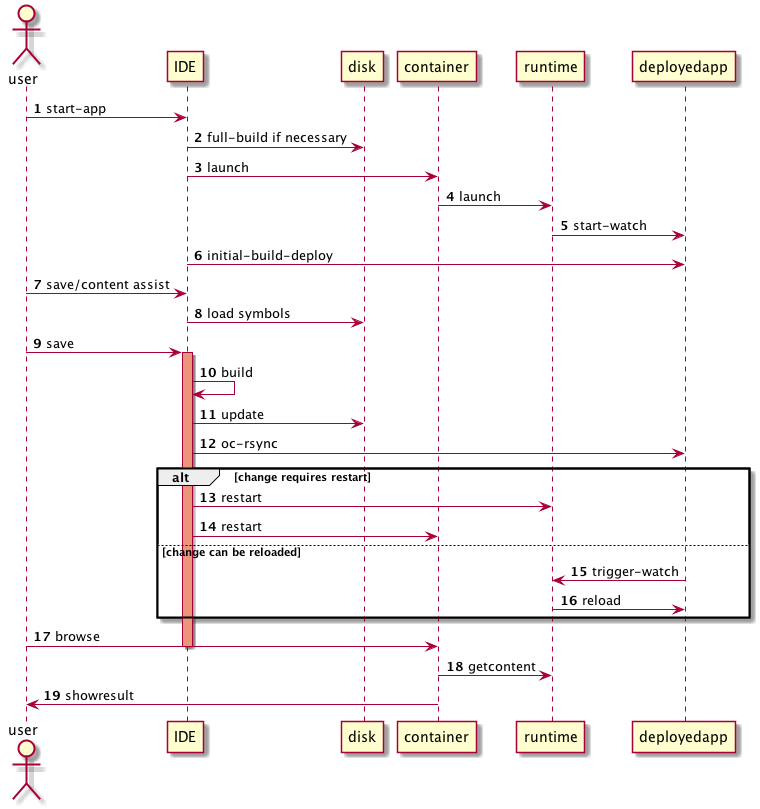

The diagram above was rendered by PlantUML. Its source (embedded in the PNG):
@startuml
autonumber

actor user

user -> IDE: start-app
IDE -> disk: full-build if necessary
IDE -> container: launch
container -> runtime: launch
runtime -> deployedapp: start-watch
IDE -> deployedapp: initial-build-deploy
user -> IDE: save/content assist
IDE -> disk: load symbols
user -> IDE: save
activate IDE #DarkSalmon

IDE -> IDE: build
IDE -> disk: update
IDE -> deployedapp: oc-rsync

alt change requires restart
IDE -> runtime: restart
IDE -> container: restart
else change can be reloaded
deployedapp -> runtime: trigger-watch
runtime -> deployedapp: reload
end

user -> container: browse
deactivate IDE
container -> runtime: getcontent
container -> user: showresult


@enduml